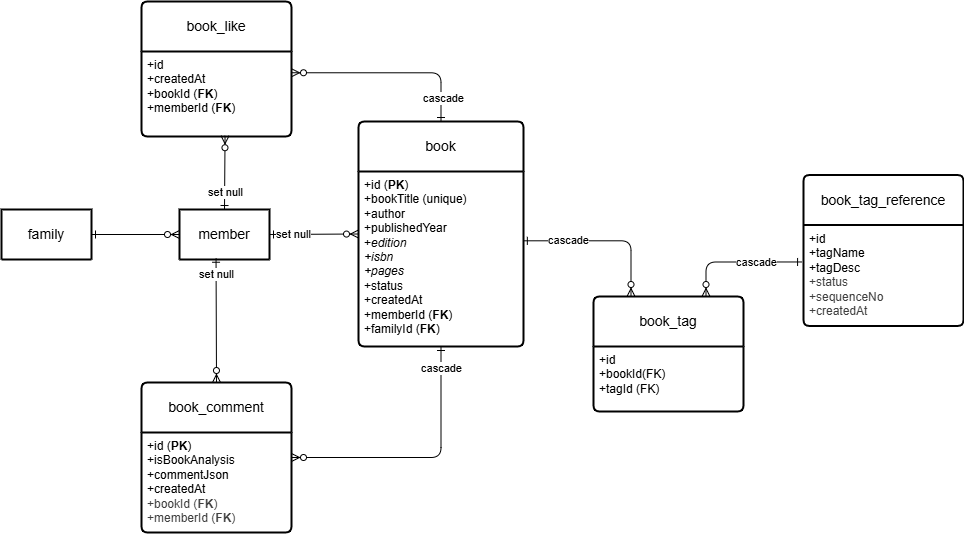

The diagram above was exported from draw.io. Its source (the exported page's mxGraphModel, read from the mxfile embedded in the PNG):
<mxGraphModel dx="952" dy="578" grid="1" gridSize="10" guides="1" tooltips="1" connect="1" arrows="1" fold="1" page="1" pageScale="1" pageWidth="1100" pageHeight="850" math="0" shadow="0">
  <root>
    <mxCell id="0" />
    <mxCell id="1" parent="0" />
    <mxCell id="2" value="book" style="swimlane;childLayout=stackLayout;horizontal=1;startSize=50;horizontalStack=0;rounded=1;fontSize=14;fontStyle=0;strokeWidth=2;resizeParent=0;resizeLast=1;shadow=0;dashed=0;align=center;arcSize=4;whiteSpace=wrap;html=1;" parent="1" vertex="1">
      <mxGeometry x="475" y="250" width="165" height="225" as="geometry">
        <mxRectangle x="475" y="280" width="150" height="50" as="alternateBounds" />
      </mxGeometry>
    </mxCell>
    <mxCell id="3" value="+id (&lt;b&gt;PK&lt;/b&gt;)&lt;br&gt;&lt;div&gt;+bookTitle (unique)&lt;/div&gt;&lt;div&gt;+author&lt;/div&gt;&lt;div&gt;+publishedYear&lt;/div&gt;&lt;div&gt;+&lt;i&gt;edition&lt;/i&gt;&lt;/div&gt;&lt;div&gt;&lt;i&gt;+isbn&lt;/i&gt;&lt;/div&gt;&lt;div&gt;&lt;i&gt;+pages&lt;/i&gt;&lt;/div&gt;&lt;div&gt;+status&lt;/div&gt;&lt;div&gt;&lt;span style=&quot;color: rgb(0, 0, 0);&quot;&gt;+createdAt&lt;/span&gt;&lt;br style=&quot;color: rgb(63, 63, 63); scrollbar-color: rgb(226, 226, 226) rgb(251, 251, 251);&quot;&gt;&lt;/div&gt;&lt;div&gt;&lt;span style=&quot;color: rgb(0, 0, 0);&quot;&gt;+memberId (&lt;b&gt;FK&lt;/b&gt;)&lt;/span&gt;&lt;/div&gt;&lt;div&gt;&lt;font color=&quot;#000000&quot;&gt;+familyId (&lt;b&gt;FK&lt;/b&gt;)&lt;/font&gt;&lt;/div&gt;&lt;div&gt;&lt;span style=&quot;color: rgb(0, 0, 0);&quot;&gt;&lt;br&gt;&lt;/span&gt;&lt;/div&gt;" style="align=left;strokeColor=none;fillColor=none;spacingLeft=4;fontSize=12;verticalAlign=top;resizable=0;rotatable=0;part=1;html=1;" parent="2" vertex="1">
      <mxGeometry y="50" width="165" height="175" as="geometry" />
    </mxCell>
    <mxCell id="4" value="member" style="swimlane;childLayout=stackLayout;horizontal=1;startSize=50;horizontalStack=0;rounded=1;fontSize=14;fontStyle=0;strokeWidth=2;resizeParent=0;resizeLast=1;shadow=0;dashed=0;align=center;arcSize=4;whiteSpace=wrap;html=1;" parent="1" vertex="1" collapsed="1">
      <mxGeometry x="296" y="338" width="90" height="50" as="geometry">
        <mxRectangle x="290" y="280" width="160" height="120" as="alternateBounds" />
      </mxGeometry>
    </mxCell>
    <mxCell id="5" value="+id&lt;br&gt;+status&lt;br&gt;+familyId" style="align=left;strokeColor=none;fillColor=none;spacingLeft=4;fontSize=12;verticalAlign=top;resizable=0;rotatable=0;part=1;html=1;" parent="4" vertex="1">
      <mxGeometry y="50" width="160" height="70" as="geometry" />
    </mxCell>
    <mxCell id="6" value="family" style="swimlane;childLayout=stackLayout;horizontal=1;startSize=50;horizontalStack=0;rounded=1;fontSize=14;fontStyle=0;strokeWidth=2;resizeParent=0;resizeLast=1;shadow=0;dashed=0;align=center;arcSize=4;whiteSpace=wrap;html=1;" parent="1" vertex="1" collapsed="1">
      <mxGeometry x="118" y="338" width="90" height="50" as="geometry">
        <mxRectangle x="150" y="280" width="160" height="120" as="alternateBounds" />
      </mxGeometry>
    </mxCell>
    <mxCell id="7" value="+id&lt;br&gt;+status&lt;br&gt;+name" style="align=left;strokeColor=none;fillColor=none;spacingLeft=4;fontSize=12;verticalAlign=top;resizable=0;rotatable=0;part=1;html=1;" parent="6" vertex="1">
      <mxGeometry y="50" width="160" height="70" as="geometry" />
    </mxCell>
    <mxCell id="9" value="" style="fontSize=12;html=1;endArrow=ERzeroToMany;startArrow=ERone;exitX=1;exitY=0.5;exitDx=0;exitDy=0;entryX=0;entryY=0.5;entryDx=0;entryDy=0;startFill=0;" parent="1" source="4" target="2" edge="1">
      <mxGeometry width="100" height="100" relative="1" as="geometry">
        <mxPoint x="400" y="320" as="sourcePoint" />
        <mxPoint x="500" y="220" as="targetPoint" />
      </mxGeometry>
    </mxCell>
    <mxCell id="41" value="set null" style="edgeLabel;html=1;align=center;verticalAlign=middle;resizable=0;points=[];" parent="9" vertex="1" connectable="0">
      <mxGeometry x="-0.042" y="1" relative="1" as="geometry">
        <mxPoint x="-19" y="1" as="offset" />
      </mxGeometry>
    </mxCell>
    <mxCell id="10" value="" style="fontSize=12;html=1;endArrow=ERzeroToMany;startArrow=ERone;entryX=0;entryY=0.5;entryDx=0;entryDy=0;startFill=0;exitX=1;exitY=0.5;exitDx=0;exitDy=0;" parent="1" source="6" target="4" edge="1">
      <mxGeometry width="100" height="100" relative="1" as="geometry">
        <mxPoint x="228" y="350" as="sourcePoint" />
        <mxPoint x="298" y="304.5" as="targetPoint" />
      </mxGeometry>
    </mxCell>
    <mxCell id="13" value="" style="fontSize=12;html=1;endArrow=ERzeroToMany;startArrow=ERone;startFill=0;exitX=0.5;exitY=1;exitDx=0;exitDy=0;entryX=1;entryY=0.25;entryDx=0;entryDy=0;edgeStyle=orthogonalEdgeStyle;" parent="1" source="3" target="15" edge="1">
      <mxGeometry width="100" height="100" relative="1" as="geometry">
        <mxPoint x="558" y="490" as="sourcePoint" />
        <mxPoint x="410" y="642" as="targetPoint" />
      </mxGeometry>
    </mxCell>
    <mxCell id="40" value="cascade" style="edgeLabel;html=1;align=center;verticalAlign=middle;resizable=0;points=[];" parent="13" vertex="1" connectable="0">
      <mxGeometry x="-0.8366" relative="1" as="geometry">
        <mxPoint as="offset" />
      </mxGeometry>
    </mxCell>
    <mxCell id="14" value="book_comment" style="swimlane;childLayout=stackLayout;horizontal=1;startSize=50;horizontalStack=0;rounded=1;fontSize=14;fontStyle=0;strokeWidth=2;resizeParent=0;resizeLast=1;shadow=0;dashed=0;align=center;arcSize=4;whiteSpace=wrap;html=1;" parent="1" vertex="1">
      <mxGeometry x="258" y="511" width="150" height="150" as="geometry">
        <mxRectangle x="470" y="540" width="150" height="50" as="alternateBounds" />
      </mxGeometry>
    </mxCell>
    <mxCell id="15" value="+id (&lt;b&gt;PK&lt;/b&gt;)&lt;div&gt;&lt;font color=&quot;#000000&quot;&gt;+isBookAnalysis&lt;br&gt;&lt;/font&gt;&lt;div&gt;+commentJson&lt;/div&gt;&lt;div style=&quot;color: rgb(63, 63, 63); scrollbar-color: rgb(226, 226, 226) rgb(251, 251, 251);&quot;&gt;&lt;span style=&quot;scrollbar-color: rgb(226, 226, 226) rgb(251, 251, 251); color: rgb(0, 0, 0);&quot;&gt;+createdAt&lt;/span&gt;&lt;br style=&quot;scrollbar-color: rgb(226, 226, 226) rgb(251, 251, 251); color: rgb(63, 63, 63);&quot;&gt;&lt;/div&gt;&lt;div style=&quot;color: rgb(63, 63, 63); scrollbar-color: rgb(226, 226, 226) rgb(251, 251, 251);&quot;&gt;&lt;span style=&quot;background-color: transparent; color: rgb(63, 63, 63);&quot;&gt;+bookId (&lt;b&gt;FK&lt;/b&gt;)&lt;/span&gt;&lt;/div&gt;&lt;div style=&quot;color: rgb(63, 63, 63); scrollbar-color: rgb(226, 226, 226) rgb(251, 251, 251);&quot;&gt;&lt;div style=&quot;color: rgb(63, 63, 63); scrollbar-color: rgb(226, 226, 226) rgb(251, 251, 251);&quot;&gt;&lt;span style=&quot;color: rgb(63, 63, 63); scrollbar-color: rgb(226, 226, 226) rgb(251, 251, 251); background-color: transparent;&quot;&gt;+memberId (&lt;b&gt;FK&lt;/b&gt;)&lt;/span&gt;&lt;/div&gt;&lt;div&gt;&lt;span style=&quot;color: rgb(63, 63, 63); scrollbar-color: rgb(226, 226, 226) rgb(251, 251, 251); background-color: transparent;&quot;&gt;&lt;br&gt;&lt;/span&gt;&lt;/div&gt;&lt;/div&gt;&lt;div&gt;&lt;br&gt;&lt;/div&gt;&lt;/div&gt;" style="align=left;strokeColor=none;fillColor=none;spacingLeft=4;fontSize=12;verticalAlign=top;resizable=0;rotatable=0;part=1;html=1;" parent="14" vertex="1">
      <mxGeometry y="50" width="150" height="100" as="geometry" />
    </mxCell>
    <mxCell id="17" value="" style="fontSize=12;html=1;endArrow=ERzeroToMany;startArrow=ERone;entryX=0.5;entryY=0;entryDx=0;entryDy=0;exitX=0.406;exitY=0.975;exitDx=0;exitDy=0;exitPerimeter=0;startFill=0;" parent="1" source="4" target="14" edge="1">
      <mxGeometry width="100" height="100" relative="1" as="geometry">
        <mxPoint x="342.5" y="404" as="sourcePoint" />
        <mxPoint x="343.5" y="464" as="targetPoint" />
      </mxGeometry>
    </mxCell>
    <mxCell id="29" value="set null" style="edgeLabel;html=1;align=center;verticalAlign=middle;resizable=0;points=[];" parent="17" vertex="1" connectable="0">
      <mxGeometry x="-0.1372" y="1" relative="1" as="geometry">
        <mxPoint x="-1" y="-38" as="offset" />
      </mxGeometry>
    </mxCell>
    <mxCell id="18" value="book_tag_reference" style="swimlane;childLayout=stackLayout;horizontal=1;startSize=50;horizontalStack=0;rounded=1;fontSize=14;fontStyle=0;strokeWidth=2;resizeParent=0;resizeLast=1;shadow=0;dashed=0;align=center;arcSize=4;whiteSpace=wrap;html=1;" parent="1" vertex="1">
      <mxGeometry x="920" y="303.5" width="160" height="151" as="geometry" />
    </mxCell>
    <mxCell id="19" value="&lt;span style=&quot;color: rgb(0, 0, 0);&quot;&gt;+id&lt;/span&gt;&lt;br style=&quot;color: rgb(63, 63, 63); scrollbar-color: rgb(226, 226, 226) rgb(251, 251, 251);&quot;&gt;&lt;span style=&quot;color: rgb(0, 0, 0);&quot;&gt;+tagName&lt;/span&gt;&lt;br style=&quot;color: rgb(63, 63, 63); scrollbar-color: rgb(226, 226, 226) rgb(251, 251, 251);&quot;&gt;&lt;span style=&quot;color: rgb(0, 0, 0);&quot;&gt;+tagDesc&lt;/span&gt;&lt;div style=&quot;color: rgb(63, 63, 63); scrollbar-color: rgb(226, 226, 226) rgb(251, 251, 251);&quot;&gt;&lt;font style=&quot;scrollbar-color: rgb(226, 226, 226) rgb(251, 251, 251);&quot;&gt;+status&lt;/font&gt;&lt;/div&gt;&lt;div style=&quot;color: rgb(63, 63, 63); scrollbar-color: rgb(226, 226, 226) rgb(251, 251, 251);&quot;&gt;&lt;font style=&quot;scrollbar-color: rgb(226, 226, 226) rgb(251, 251, 251);&quot;&gt;+sequenceNo&lt;br style=&quot;color: rgb(63, 63, 63); scrollbar-color: rgb(226, 226, 226) rgb(251, 251, 251);&quot;&gt;&lt;/font&gt;&lt;div style=&quot;color: rgb(63, 63, 63); scrollbar-color: rgb(226, 226, 226) rgb(251, 251, 251);&quot;&gt;+createdAt&lt;/div&gt;&lt;/div&gt;" style="align=left;strokeColor=none;fillColor=none;spacingLeft=4;fontSize=12;verticalAlign=top;resizable=0;rotatable=0;part=1;html=1;" parent="18" vertex="1">
      <mxGeometry y="50" width="160" height="101" as="geometry" />
    </mxCell>
    <mxCell id="20" value="book_tag" style="swimlane;childLayout=stackLayout;horizontal=1;startSize=50;horizontalStack=0;rounded=1;fontSize=14;fontStyle=0;strokeWidth=2;resizeParent=0;resizeLast=1;shadow=0;dashed=0;align=center;arcSize=4;whiteSpace=wrap;html=1;" parent="1" vertex="1">
      <mxGeometry x="710" y="425" width="150" height="115" as="geometry" />
    </mxCell>
    <mxCell id="21" value="+id&lt;br style=&quot;color: rgb(63, 63, 63); scrollbar-color: rgb(226, 226, 226) rgb(251, 251, 251);&quot;&gt;+bookId(FK)&lt;br style=&quot;color: rgb(63, 63, 63); scrollbar-color: rgb(226, 226, 226) rgb(251, 251, 251);&quot;&gt;+tagId (FK)&lt;div style=&quot;color: rgb(63, 63, 63); scrollbar-color: rgb(226, 226, 226) rgb(251, 251, 251);&quot;&gt;&lt;br style=&quot;color: rgb(63, 63, 63); scrollbar-color: rgb(226, 226, 226) rgb(251, 251, 251);&quot;&gt;&lt;/div&gt;" style="align=left;strokeColor=none;fillColor=none;spacingLeft=4;fontSize=12;verticalAlign=top;resizable=0;rotatable=0;part=1;html=1;" parent="20" vertex="1">
      <mxGeometry y="50" width="150" height="65" as="geometry" />
    </mxCell>
    <mxCell id="22" value="" style="fontSize=12;html=1;endArrow=ERzeroToMany;startArrow=ERone;exitX=-0.012;exitY=0.366;exitDx=0;exitDy=0;startFill=0;edgeStyle=orthogonalEdgeStyle;exitPerimeter=0;entryX=0.75;entryY=0;entryDx=0;entryDy=0;" parent="1" source="19" target="20" edge="1">
      <mxGeometry width="100" height="100" relative="1" as="geometry">
        <mxPoint x="1010" y="500" as="sourcePoint" />
        <mxPoint x="910" y="540" as="targetPoint" />
      </mxGeometry>
    </mxCell>
    <mxCell id="26" value="cascade" style="edgeLabel;html=1;align=center;verticalAlign=middle;resizable=0;points=[];" parent="22" vertex="1" connectable="0">
      <mxGeometry x="-0.2993" relative="1" as="geometry">
        <mxPoint as="offset" />
      </mxGeometry>
    </mxCell>
    <mxCell id="23" value="" style="fontSize=12;html=1;endArrow=ERzeroToMany;startArrow=ERone;startFill=0;exitX=0.999;exitY=0.396;exitDx=0;exitDy=0;exitPerimeter=0;edgeStyle=orthogonalEdgeStyle;entryX=0.25;entryY=0;entryDx=0;entryDy=0;" parent="1" source="3" target="20" edge="1">
      <mxGeometry width="100" height="100" relative="1" as="geometry">
        <mxPoint x="645" y="391" as="sourcePoint" />
        <mxPoint x="750" y="390" as="targetPoint" />
      </mxGeometry>
    </mxCell>
    <mxCell id="27" value="cascade" style="edgeLabel;html=1;align=center;verticalAlign=middle;resizable=0;points=[];" parent="23" vertex="1" connectable="0">
      <mxGeometry x="-0.4446" y="1" relative="1" as="geometry">
        <mxPoint as="offset" />
      </mxGeometry>
    </mxCell>
    <mxCell id="31" value="book_like" style="swimlane;childLayout=stackLayout;horizontal=1;startSize=50;horizontalStack=0;rounded=1;fontSize=14;fontStyle=0;strokeWidth=2;resizeParent=0;resizeLast=1;shadow=0;dashed=0;align=center;arcSize=4;whiteSpace=wrap;html=1;" parent="1" vertex="1">
      <mxGeometry x="258" y="130" width="150" height="135" as="geometry" />
    </mxCell>
    <mxCell id="32" value="+id&lt;div&gt;&lt;font color=&quot;#000000&quot;&gt;+createdAt&lt;br style=&quot;scrollbar-color: rgb(226, 226, 226) rgb(251, 251, 251); color: rgb(63, 63, 63);&quot;&gt;&lt;/font&gt;+bookId (&lt;b&gt;FK&lt;/b&gt;)&lt;br style=&quot;color: rgb(63, 63, 63); scrollbar-color: rgb(226, 226, 226) rgb(251, 251, 251);&quot;&gt;+memberId (&lt;b&gt;FK&lt;/b&gt;)&lt;div style=&quot;color: rgb(63, 63, 63); scrollbar-color: rgb(226, 226, 226) rgb(251, 251, 251);&quot;&gt;&lt;br style=&quot;color: rgb(63, 63, 63); scrollbar-color: rgb(226, 226, 226) rgb(251, 251, 251);&quot;&gt;&lt;/div&gt;&lt;/div&gt;" style="align=left;strokeColor=none;fillColor=none;spacingLeft=4;fontSize=12;verticalAlign=top;resizable=0;rotatable=0;part=1;html=1;" parent="31" vertex="1">
      <mxGeometry y="50" width="150" height="85" as="geometry" />
    </mxCell>
    <mxCell id="36" value="" style="fontSize=12;html=1;endArrow=ERzeroToMany;startArrow=ERone;startFill=0;endFill=0;entryX=1;entryY=0.25;entryDx=0;entryDy=0;exitX=0.5;exitY=0;exitDx=0;exitDy=0;edgeStyle=orthogonalEdgeStyle;" parent="1" source="2" target="32" edge="1">
      <mxGeometry width="100" height="100" relative="1" as="geometry">
        <mxPoint x="650" y="260" as="sourcePoint" />
        <mxPoint x="650" y="130" as="targetPoint" />
      </mxGeometry>
    </mxCell>
    <mxCell id="39" value="cascade" style="edgeLabel;html=1;align=center;verticalAlign=middle;resizable=0;points=[];" parent="36" vertex="1" connectable="0">
      <mxGeometry x="-0.7562" y="-2" relative="1" as="geometry">
        <mxPoint as="offset" />
      </mxGeometry>
    </mxCell>
    <mxCell id="37" value="" style="fontSize=12;html=1;endArrow=ERzeroToMany;startArrow=ERone;exitX=0.5;exitY=0;exitDx=0;exitDy=0;startFill=0;entryX=0.557;entryY=0.991;entryDx=0;entryDy=0;entryPerimeter=0;" parent="1" source="4" target="32" edge="1">
      <mxGeometry width="100" height="100" relative="1" as="geometry">
        <mxPoint x="332.5" y="332.5" as="sourcePoint" />
        <mxPoint x="332.5" y="270" as="targetPoint" />
      </mxGeometry>
    </mxCell>
    <mxCell id="38" value="set null" style="edgeLabel;html=1;align=center;verticalAlign=middle;resizable=0;points=[];" parent="37" vertex="1" connectable="0">
      <mxGeometry x="-0.1372" y="1" relative="1" as="geometry">
        <mxPoint x="1" y="15" as="offset" />
      </mxGeometry>
    </mxCell>
  </root>
</mxGraphModel>